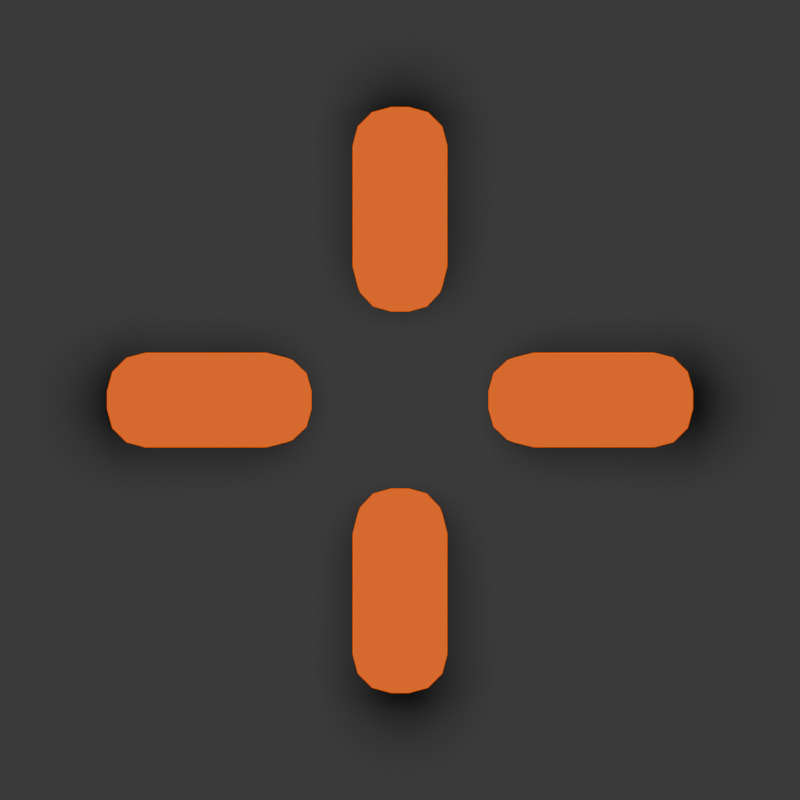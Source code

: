 # Source: crosshair.blend  (saved by Blender 4.2.66; exported with 4.5.12 LTS)
import bpy
from mathutils import Matrix  # noqa: F401  (used for matrix-valued properties, if any)

bpy.ops.wm.read_factory_settings(use_empty=True)
scene = bpy.context.scene
scene.name = 'Scene'

# ---- collections
col_collection = bpy.data.collections.new('Collection'); scene.collection.children.link(col_collection)

# ---- materials (node trees are filled in below, after node groups)
mat_material = bpy.data.materials.new('Material')
mat_material.alpha_threshold = 0.0
mat_material.roughness = 0.5
mat_material.line_color = (0.0, 0.0, 0.0, 1.0)

# ---- material node trees
mat_material.use_nodes = True; mat_material.node_tree.nodes.clear()
_N = mat_material.node_tree.nodes; _L = mat_material.node_tree.links
n0 = _N.new('ShaderNodeOutputMaterial'); n0.name = 'Material Output'; n0.location = (300, 300)
n1 = _N.new('ShaderNodeGamma'); n1.name = 'Gamma'; n1.location = (47, 251)
n1.inputs[0].default_value = (1.0, 0.126, 0.0, 1.0)
_L.new(n1.outputs[0], n0.inputs[0])
n0.is_active_output = True

# ---- world
world_world = bpy.data.worlds.new('World'); scene.world = world_world
world_world.use_nodes = True; world_world.node_tree.nodes.clear()
_N = world_world.node_tree.nodes; _L = world_world.node_tree.links
n0 = _N.new('ShaderNodeOutputWorld'); n0.name = 'World Output'; n0.location = (300, 300)
n1 = _N.new('ShaderNodeBackground'); n1.name = 'Background'; n1.location = (10, 300)
n1.inputs[0].default_value = (0.05088, 0.05088, 0.05088, 1.0)
_L.new(n1.outputs[0], n0.inputs[0])
n0.is_active_output = True
world_world.color = (0.05088, 0.05088, 0.05088)
world_world.sun_shadow_jitter_overblur = 0.0

# ---- cameras
cam_camera = bpy.data.cameras.new('Camera')
cam_camera.clip_end = 100.0
cam_camera.ortho_scale = 7.314

# ---- lights
light_area = bpy.data.lights.new('Area', 'AREA')
light_area.energy = 80.0
light_area.size = 1.0
light_area.size_y = 1.0

# ---- meshes
me_plane = bpy.data.meshes.new('Plane')
me_plane.from_pydata([(-1.0, -1.0, 0.0), (1.0, -1.0, 0.0), (-1.0, 1.0, 0.0), (1.0, 1.0, 0.0)], [], [(0, 1, 3, 2)])
_uv = me_plane.uv_layers.new(name='UVMap')
_uv.uv.foreach_set('vector', [0.0, 0.0, 1.0, 0.0, 1.0, 1.0, 0.0, 1.0])
me_plane.update()
me_cube_001 = bpy.data.meshes.new('Cube.001')
me_cube_001.from_pydata([(0.2411, 0.6797, 0.09176), (0.04819, 0.4756, 0.09176), (0.2153, 0.5776, 0.09176), (0.1447, 0.5029, 0.09176), (0.04819, 0.4756, 0.4323), (0.2411, 0.6797, 0.4323), (0.1447, 0.5029, 0.4323), (0.2153, 0.5776, 0.4323), (-0.04819, 0.4756, 0.09176), (-0.2411, 0.6797, 0.09176), (-0.1447, 0.5029, 0.09176), (-0.2153, 0.5776, 0.09176), (-0.2411, 0.6797, 0.4323), (-0.04819, 0.4756, 0.4323), (-0.2153, 0.5776, 0.4323), (-0.1447, 0.5029, 0.4323), (-0.2411, -0.6797, 0.09176), (-0.04819, -0.4756, 0.09176), (-0.2153, -0.5776, 0.09176), (-0.1447, -0.5029, 0.09176), (-0.04819, -0.4756, 0.4323), (-0.2411, -0.6797, 0.4323), (-0.1447, -0.5029, 0.4323), (-0.2153, -0.5776, 0.4323), (0.04819, -0.4756, 0.09176), (0.2411, -0.6797, 0.09176), (0.1447, -0.5029, 0.09176), (0.2153, -0.5776, 0.09176), (0.2411, -0.6797, 0.4323), (0.04819, -0.4756, 0.4323), (0.2153, -0.5776, 0.4323), (0.1447, -0.5029, 0.4323), (0.04494, 1.489, 0.09176), (0.2411, 1.292, 0.09176), (0.143, 1.462, 0.09176), (0.2149, 1.39, 0.09176), (0.2411, 1.292, 0.4323), (0.04494, 1.489, 0.4323), (0.2149, 1.39, 0.4323), (0.143, 1.462, 0.4323), (-0.2411, 1.292, 0.09176), (-0.04494, 1.489, 0.09176), (-0.2149, 1.39, 0.09176), (-0.143, 1.462, 0.09176), (-0.04494, 1.489, 0.4323), (-0.2411, 1.292, 0.4323), (-0.143, 1.462, 0.4323), (-0.2149, 1.39, 0.4323), (-0.04494, -1.489, 0.09176), (-0.2411, -1.292, 0.09176), (-0.143, -1.462, 0.09176), (-0.2149, -1.39, 0.09176), (-0.2411, -1.292, 0.4323), (-0.04494, -1.489, 0.4323), (-0.2149, -1.39, 0.4323), (-0.143, -1.462, 0.4323), (0.2411, -1.292, 0.09176), (0.04494, -1.489, 0.09176), (0.2149, -1.39, 0.09176), (0.143, -1.462, 0.09176), (0.04494, -1.489, 0.4323), (0.2411, -1.292, 0.4323), (0.143, -1.462, 0.4323), (0.2149, -1.39, 0.4323)], [], [(1, 4, 13, 8), (9, 12, 45, 40), (0, 2, 3, 1, 8, 10, 11, 9, 40, 42, 43, 41, 32, 34, 35, 33), (41, 44, 37, 32), (49, 52, 21, 16), (4, 1, 3, 6), (6, 3, 2, 7), (7, 2, 0, 5), (12, 9, 11, 14), (14, 11, 10, 15), (15, 10, 8, 13), (12, 14, 15, 13, 4, 6, 7, 5, 36, 38, 39, 37, 44, 46, 47, 45), (17, 20, 29, 24), (25, 28, 61, 56), (16, 18, 19, 17, 24, 26, 27, 25, 56, 58, 59, 57, 48, 50, 51, 49), (57, 60, 53, 48), (20, 17, 19, 22), (22, 19, 18, 23), (23, 18, 16, 21), (28, 25, 27, 30), (30, 27, 26, 31), (31, 26, 24, 29), (28, 30, 31, 29, 20, 22, 23, 21, 52, 54, 55, 53, 60, 62, 63, 61), (32, 37, 39, 34), (34, 39, 38, 35), (35, 38, 36, 33), (44, 41, 43, 46), (46, 43, 42, 47), (47, 42, 40, 45), (48, 53, 55, 50), (50, 55, 54, 51), (51, 54, 52, 49), (60, 57, 59, 62), (62, 59, 58, 63), (63, 58, 56, 61), (33, 36, 5, 0)])
me_cube_001.polygons.foreach_set('use_smooth', [True] * 36)
_uv = me_cube_001.uv_layers.new(name='UVMap')
_uv.uv.foreach_set('vector', [0.375, 0.35, 0.625, 0.35, 0.625, 0.4, 0.375, 0.4, 0.375, 0.5241, 0.625, 0.5241, 0.625, 0.6952, 0.375, 0.6952, 0.125, 0.5241, 0.1384, 0.5121, 0.175, 0.5032, 0.225, 0.5, 0.275, 0.5, 0.325, 0.5032, 0.3616, 0.5121, 0.375, 0.5241, 0.375, 0.6952, 0.3614, 0.7228, 0.3241, 0.7428, 0.2733, 0.75, 0.2267, 0.75, 0.1759, 0.7428, 0.1386, 0.7228, 0.125, 0.6952, 0.375, 0.8517, 0.625, 0.8517, 0.625, 0.8983, 0.375, 0.8983, 0.375, 0.05479, 0.625, 0.05479, 0.625, 0.2259, 0.375, 0.2259, 0.625, 0.35, 0.375, 0.35, 0.375, 0.3, 0.625, 0.3, 0.625, 0.3, 0.375, 0.3, 0.375, 0.2379, 0.625, 0.2379, 0.625, 0.2379, 0.375, 0.2379, 0.375, 0.2259, 0.625, 0.2259, 0.625, 0.5241, 0.375, 0.5241, 0.375, 0.5121, 0.625, 0.5121, 0.625, 0.5121, 0.375, 0.5121, 0.375, 0.45, 0.625, 0.45, 0.625, 0.45, 0.375, 0.45, 0.375, 0.4, 0.625, 0.4, 0.625, 0.5241, 0.6384, 0.5121, 0.675, 0.5032, 0.725, 0.5, 0.775, 0.5, 0.825, 0.5032, 0.8616, 0.5121, 0.875, 0.5241, 0.875, 0.6952, 0.8614, 0.7228, 0.8241, 0.7428, 0.7733, 0.75, 0.7267, 0.75, 0.6759, 0.7428, 0.6386, 0.7228, 0.625, 0.6952, 0.375, 0.35, 0.625, 0.35, 0.625, 0.4, 0.375, 0.4, 0.375, 0.5241, 0.625, 0.5241, 0.625, 0.6952, 0.375, 0.6952, 0.125, 0.5241, 0.1384, 0.5121, 0.175, 0.5032, 0.225, 0.5, 0.275, 0.5, 0.325, 0.5032, 0.3616, 0.5121, 0.375, 0.5241, 0.375, 0.6952, 0.3614, 0.7228, 0.3241, 0.7428, 0.2733, 0.75, 0.2267, 0.75, 0.1759, 0.7428, 0.1386, 0.7228, 0.125, 0.6952, 0.375, 0.8517, 0.625, 0.8517, 0.625, 0.8983, 0.375, 0.8983, 0.625, 0.35, 0.375, 0.35, 0.375, 0.3, 0.625, 0.3, 0.625, 0.3, 0.375, 0.3, 0.375, 0.2379, 0.625, 0.2379, 0.625, 0.2379, 0.375, 0.2379, 0.375, 0.2259, 0.625, 0.2259, 0.625, 0.5241, 0.375, 0.5241, 0.375, 0.5121, 0.625, 0.5121, 0.625, 0.5121, 0.375, 0.5121, 0.375, 0.45, 0.625, 0.45, 0.625, 0.45, 0.375, 0.45, 0.375, 0.4, 0.625, 0.4, 0.625, 0.5241, 0.6384, 0.5121, 0.675, 0.5032, 0.725, 0.5, 0.775, 0.5, 0.825, 0.5032, 0.8616, 0.5121, 0.875, 0.5241, 0.875, 0.6952, 0.8614, 0.7228, 0.8241, 0.7428, 0.7733, 0.75, 0.7267, 0.75, 0.6759, 0.7428, 0.6386, 0.7228, 0.625, 0.6952, 0.375, 0.8983, 0.625, 0.8983, 0.625, 0.9491, 0.375, 0.9491, 0.375, 0.9491, 0.625, 0.9491, 0.625, 1.0, 0.375, 1.0, 0.375, 0.0, 0.625, 0.0, 0.625, 0.05479, 0.375, 0.05479, 0.625, 0.8517, 0.375, 0.8517, 0.375, 0.8009, 0.625, 0.8009, 0.625, 0.8009, 0.375, 0.8009, 0.375, 0.7226, 0.625, 0.7226, 0.625, 0.7226, 0.375, 0.7226, 0.375, 0.6952, 0.625, 0.6952, 0.375, 0.8983, 0.625, 0.8983, 0.625, 1.0, 0.375, 1.0, 0.375, 0.0, 0.625, 0.0, 0.625, 0.02739, 0.375, 0.02739, 0.375, 0.02739, 0.625, 0.02739, 0.625, 0.05479, 0.375, 0.05479, 0.625, 0.8517, 0.375, 0.8517, 0.375, 0.8009, 0.625, 0.8009, 0.625, 0.8009, 0.375, 0.8009, 0.375, 0.7226, 0.625, 0.7226, 0.625, 0.7226, 0.375, 0.7226, 0.375, 0.6952, 0.625, 0.6952, 0.375, 0.05479, 0.625, 0.05479, 0.625, 0.2259, 0.375, 0.2259])
me_cube_001.materials.append(mat_material)
me_cube_001.update()
me_cube_002 = bpy.data.meshes.new('Cube.002')
me_cube_002.from_pydata([(0.2411, 0.6797, 0.09176), (0.04819, 0.4756, 0.09176), (0.2153, 0.5776, 0.09176), (0.1447, 0.5029, 0.09176), (0.04819, 0.4756, 0.4323), (0.2411, 0.6797, 0.4323), (0.1447, 0.5029, 0.4323), (0.2153, 0.5776, 0.4323), (-0.04819, 0.4756, 0.09176), (-0.2411, 0.6797, 0.09176), (-0.1447, 0.5029, 0.09176), (-0.2153, 0.5776, 0.09176), (-0.2411, 0.6797, 0.4323), (-0.04819, 0.4756, 0.4323), (-0.2153, 0.5776, 0.4323), (-0.1447, 0.5029, 0.4323), (-0.2411, -0.6797, 0.09176), (-0.04819, -0.4756, 0.09176), (-0.2153, -0.5776, 0.09176), (-0.1447, -0.5029, 0.09176), (-0.04819, -0.4756, 0.4323), (-0.2411, -0.6797, 0.4323), (-0.1447, -0.5029, 0.4323), (-0.2153, -0.5776, 0.4323), (0.04819, -0.4756, 0.09176), (0.2411, -0.6797, 0.09176), (0.1447, -0.5029, 0.09176), (0.2153, -0.5776, 0.09176), (0.2411, -0.6797, 0.4323), (0.04819, -0.4756, 0.4323), (0.2153, -0.5776, 0.4323), (0.1447, -0.5029, 0.4323), (0.04494, 1.489, 0.09176), (0.2411, 1.292, 0.09176), (0.143, 1.462, 0.09176), (0.2149, 1.39, 0.09176), (0.2411, 1.292, 0.4323), (0.04494, 1.489, 0.4323), (0.2149, 1.39, 0.4323), (0.143, 1.462, 0.4323), (-0.2411, 1.292, 0.09176), (-0.04494, 1.489, 0.09176), (-0.2149, 1.39, 0.09176), (-0.143, 1.462, 0.09176), (-0.04494, 1.489, 0.4323), (-0.2411, 1.292, 0.4323), (-0.143, 1.462, 0.4323), (-0.2149, 1.39, 0.4323), (-0.04494, -1.489, 0.09176), (-0.2411, -1.292, 0.09176), (-0.143, -1.462, 0.09176), (-0.2149, -1.39, 0.09176), (-0.2411, -1.292, 0.4323), (-0.04494, -1.489, 0.4323), (-0.2149, -1.39, 0.4323), (-0.143, -1.462, 0.4323), (0.2411, -1.292, 0.09176), (0.04494, -1.489, 0.09176), (0.2149, -1.39, 0.09176), (0.143, -1.462, 0.09176), (0.04494, -1.489, 0.4323), (0.2411, -1.292, 0.4323), (0.143, -1.462, 0.4323), (0.2149, -1.39, 0.4323)], [], [(1, 4, 13, 8), (9, 12, 45, 40), (0, 2, 3, 1, 8, 10, 11, 9, 40, 42, 43, 41, 32, 34, 35, 33), (41, 44, 37, 32), (49, 52, 21, 16), (4, 1, 3, 6), (6, 3, 2, 7), (7, 2, 0, 5), (12, 9, 11, 14), (14, 11, 10, 15), (15, 10, 8, 13), (12, 14, 15, 13, 4, 6, 7, 5, 36, 38, 39, 37, 44, 46, 47, 45), (17, 20, 29, 24), (25, 28, 61, 56), (16, 18, 19, 17, 24, 26, 27, 25, 56, 58, 59, 57, 48, 50, 51, 49), (57, 60, 53, 48), (20, 17, 19, 22), (22, 19, 18, 23), (23, 18, 16, 21), (28, 25, 27, 30), (30, 27, 26, 31), (31, 26, 24, 29), (28, 30, 31, 29, 20, 22, 23, 21, 52, 54, 55, 53, 60, 62, 63, 61), (32, 37, 39, 34), (34, 39, 38, 35), (35, 38, 36, 33), (44, 41, 43, 46), (46, 43, 42, 47), (47, 42, 40, 45), (48, 53, 55, 50), (50, 55, 54, 51), (51, 54, 52, 49), (60, 57, 59, 62), (62, 59, 58, 63), (63, 58, 56, 61), (33, 36, 5, 0)])
me_cube_002.polygons.foreach_set('use_smooth', [True] * 36)
_uv = me_cube_002.uv_layers.new(name='UVMap')
_uv.uv.foreach_set('vector', [0.375, 0.35, 0.625, 0.35, 0.625, 0.4, 0.375, 0.4, 0.375, 0.5241, 0.625, 0.5241, 0.625, 0.6952, 0.375, 0.6952, 0.125, 0.5241, 0.1384, 0.5121, 0.175, 0.5032, 0.225, 0.5, 0.275, 0.5, 0.325, 0.5032, 0.3616, 0.5121, 0.375, 0.5241, 0.375, 0.6952, 0.3614, 0.7228, 0.3241, 0.7428, 0.2733, 0.75, 0.2267, 0.75, 0.1759, 0.7428, 0.1386, 0.7228, 0.125, 0.6952, 0.375, 0.8517, 0.625, 0.8517, 0.625, 0.8983, 0.375, 0.8983, 0.375, 0.05479, 0.625, 0.05479, 0.625, 0.2259, 0.375, 0.2259, 0.625, 0.35, 0.375, 0.35, 0.375, 0.3, 0.625, 0.3, 0.625, 0.3, 0.375, 0.3, 0.375, 0.2379, 0.625, 0.2379, 0.625, 0.2379, 0.375, 0.2379, 0.375, 0.2259, 0.625, 0.2259, 0.625, 0.5241, 0.375, 0.5241, 0.375, 0.5121, 0.625, 0.5121, 0.625, 0.5121, 0.375, 0.5121, 0.375, 0.45, 0.625, 0.45, 0.625, 0.45, 0.375, 0.45, 0.375, 0.4, 0.625, 0.4, 0.625, 0.5241, 0.6384, 0.5121, 0.675, 0.5032, 0.725, 0.5, 0.775, 0.5, 0.825, 0.5032, 0.8616, 0.5121, 0.875, 0.5241, 0.875, 0.6952, 0.8614, 0.7228, 0.8241, 0.7428, 0.7733, 0.75, 0.7267, 0.75, 0.6759, 0.7428, 0.6386, 0.7228, 0.625, 0.6952, 0.375, 0.35, 0.625, 0.35, 0.625, 0.4, 0.375, 0.4, 0.375, 0.5241, 0.625, 0.5241, 0.625, 0.6952, 0.375, 0.6952, 0.125, 0.5241, 0.1384, 0.5121, 0.175, 0.5032, 0.225, 0.5, 0.275, 0.5, 0.325, 0.5032, 0.3616, 0.5121, 0.375, 0.5241, 0.375, 0.6952, 0.3614, 0.7228, 0.3241, 0.7428, 0.2733, 0.75, 0.2267, 0.75, 0.1759, 0.7428, 0.1386, 0.7228, 0.125, 0.6952, 0.375, 0.8517, 0.625, 0.8517, 0.625, 0.8983, 0.375, 0.8983, 0.625, 0.35, 0.375, 0.35, 0.375, 0.3, 0.625, 0.3, 0.625, 0.3, 0.375, 0.3, 0.375, 0.2379, 0.625, 0.2379, 0.625, 0.2379, 0.375, 0.2379, 0.375, 0.2259, 0.625, 0.2259, 0.625, 0.5241, 0.375, 0.5241, 0.375, 0.5121, 0.625, 0.5121, 0.625, 0.5121, 0.375, 0.5121, 0.375, 0.45, 0.625, 0.45, 0.625, 0.45, 0.375, 0.45, 0.375, 0.4, 0.625, 0.4, 0.625, 0.5241, 0.6384, 0.5121, 0.675, 0.5032, 0.725, 0.5, 0.775, 0.5, 0.825, 0.5032, 0.8616, 0.5121, 0.875, 0.5241, 0.875, 0.6952, 0.8614, 0.7228, 0.8241, 0.7428, 0.7733, 0.75, 0.7267, 0.75, 0.6759, 0.7428, 0.6386, 0.7228, 0.625, 0.6952, 0.375, 0.8983, 0.625, 0.8983, 0.625, 0.9491, 0.375, 0.9491, 0.375, 0.9491, 0.625, 0.9491, 0.625, 1.0, 0.375, 1.0, 0.375, 0.0, 0.625, 0.0, 0.625, 0.05479, 0.375, 0.05479, 0.625, 0.8517, 0.375, 0.8517, 0.375, 0.8009, 0.625, 0.8009, 0.625, 0.8009, 0.375, 0.8009, 0.375, 0.7226, 0.625, 0.7226, 0.625, 0.7226, 0.375, 0.7226, 0.375, 0.6952, 0.625, 0.6952, 0.375, 0.8983, 0.625, 0.8983, 0.625, 1.0, 0.375, 1.0, 0.375, 0.0, 0.625, 0.0, 0.625, 0.02739, 0.375, 0.02739, 0.375, 0.02739, 0.625, 0.02739, 0.625, 0.05479, 0.375, 0.05479, 0.625, 0.8517, 0.375, 0.8517, 0.375, 0.8009, 0.625, 0.8009, 0.625, 0.8009, 0.375, 0.8009, 0.375, 0.7226, 0.625, 0.7226, 0.625, 0.7226, 0.375, 0.7226, 0.375, 0.6952, 0.625, 0.6952, 0.375, 0.05479, 0.625, 0.05479, 0.625, 0.2259, 0.375, 0.2259])
me_cube_002.materials.append(mat_material)
me_cube_002.update()

# ---- objects
ob_camera = bpy.data.objects.new('Camera', cam_camera)
ob_plane = bpy.data.objects.new('Plane', me_plane)
ob_area = bpy.data.objects.new('Area', light_area)
ob_cube_001 = bpy.data.objects.new('Cube.001', me_cube_001)
ob_cube_002 = bpy.data.objects.new('Cube.002', me_cube_002)

# ---- transforms, parenting, visibility, modifiers, constraints
ob_camera.location = (0.0, 0.0, 6.075)
ob_camera.lock_rotations_4d = False
ob_camera.empty_display_type = 'ARROWS'
ob_camera.color = (0.0, 0.0, 0.0, 0.0)
ob_camera.display_type = 'WIRE'
ob_camera.lineart.crease_threshold = 0.0
ob_plane.location = (0.0, 0.0, 0.0)
ob_plane.scale = (10.1, 10.1, 10.1)
ob_plane.is_shadow_catcher = True
ob_area.location = (-0.1276, 0.1101, 1.798)
ob_area.scale = (2.108, 2.108, 2.451)
ob_cube_001.location = (0.0, 0.0, -0.08612)
ob_cube_001.scale = (1.015, 1.015, 1.0)
ob_cube_002.location = (0.0, 0.0, -0.08612)
ob_cube_002.rotation_euler = (0.0, -0.0, 1.571)
ob_cube_002.scale = (1.015, 1.015, 1.0)

# ---- collection membership
col_collection.objects.link(ob_camera)
col_collection.objects.link(ob_plane)
col_collection.objects.link(ob_area)
col_collection.objects.link(ob_cube_001)
col_collection.objects.link(ob_cube_002)

# ---- scene / render settings (as saved in the file)
scene.camera = ob_camera
scene.frame_start = 1; scene.frame_end = 250; scene.frame_set(0)
scene.render.engine = 'CYCLES'
scene.render.image_settings.color_depth = '16'
scene.render.image_settings.compression = 0
scene.render.resolution_x = 96
scene.render.resolution_y = 96
scene.render.fps = 60
scene.render.film_transparent = True
scene.render.use_file_extension = False
scene.cycles.samples = 1024
bpy.context.view_layer.update()
